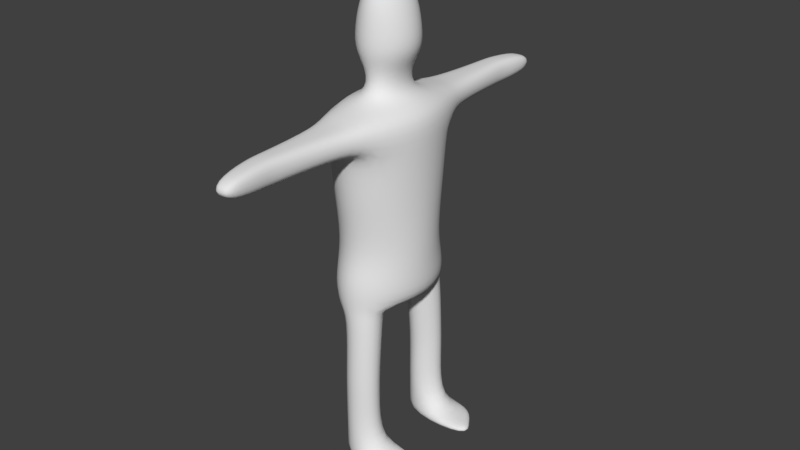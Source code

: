 # Source: enemy_01.blend  (saved by Blender 2.77.0; exported with 4.5.12 LTS)
import bpy
from mathutils import Matrix  # noqa: F401  (used for matrix-valued properties, if any)

bpy.ops.wm.read_factory_settings(use_empty=True)
scene = bpy.context.scene
scene.name = 'Scene'

# ---- collections
col_collection_1 = bpy.data.collections.new('Collection 1'); scene.collection.children.link(col_collection_1)

# ---- world
world_world = bpy.data.worlds.new('World'); scene.world = world_world
world_world.color = (0.05088, 0.05088, 0.05088)
world_world.use_sun_shadow = False
world_world.sun_shadow_jitter_overblur = 0.0
world_world.cycles.sampling_method = 'MANUAL'

# ---- meshes
me_circle = bpy.data.meshes.new('Circle')
me_circle.from_pydata([(5.735e-09, 0.954, 2.847), (-0.4894, 0.6496, 2.847), (-0.6921, 0.0, 2.847), (0.6921, 0.0, 2.847), (0.4894, 0.6496, 2.847), (5.735e-09, 1.0, 5.583), (-0.4894, 0.7071, 5.583), (-0.6921, 0.0, 5.583), (0.6921, 0.0, 5.583), (0.4894, 0.7071, 5.583), (1.788e-07, 0.0, 2.847), (1.217e-07, 0.0738, 2.847), (-0.2699, 0.7071, 0.4896), (0.09378, 1.0, 0.4896), (0.4575, 0.7071, 0.4896), (0.09378, 0.3299, 0.4896), (-0.4894, 0.7068, 5.149), (5.735e-09, 0.9942, 5.149), (0.4894, 0.7068, 5.149), (0.6921, 0.0, 5.149), (-0.6921, 0.0, 5.149), (-0.2929, 1.121, 5.533), (1.282e-08, 1.121, 5.533), (0.2929, 1.121, 5.533), (-0.2929, 1.119, 5.199), (1.282e-08, 1.118, 5.199), (0.2929, 1.119, 5.199), (-0.1944, 2.173, 5.533), (1.853e-08, 2.173, 5.533), (0.1944, 2.173, 5.533), (-0.1944, 2.173, 5.199), (1.853e-08, 2.173, 5.199), (0.1944, 2.173, 5.199), (-0.1931, 2.345, 5.533), (-8.927e-09, 2.323, 5.533), (0.1931, 2.3, 5.533), (-0.1931, 2.345, 5.199), (-8.927e-09, 2.323, 5.199), (0.1931, 2.3, 5.199), (-0.06653, 2.969, 5.487), (0.07327, 2.953, 5.487), (0.2131, 2.937, 5.487), (-0.06653, 2.969, 5.245), (0.07327, 2.953, 5.245), (0.2131, 2.937, 5.245), (0.09378, 0.2058, 2.726), (0.09378, 0.9562, 2.726), (0.4575, 0.6609, 2.726), (-0.2699, 0.6594, 2.726), (-0.2699, 0.7071, 1.812), (0.4575, 0.7071, 1.812), (0.09378, 1.0, 1.812), (0.09378, 0.3299, 1.812), (0.09378, 1.0, 1.535), (0.09378, 0.3299, 1.535), (-0.2699, 0.7071, 1.535), (0.4575, 0.7071, 1.535), (9.595e-09, 0.3581, 5.688), (-0.184, 0.2655, 5.688), (-0.2603, 0.0, 5.688), (0.2603, 0.0, 5.688), (0.184, 0.2655, 5.688), (9.595e-09, 0.3581, 6.015), (-0.184, 0.2655, 6.015), (-0.2603, 0.0, 6.015), (0.2603, 0.0, 6.015), (0.184, 0.2655, 6.015), (-1.286e-09, 0.4958, 6.257), (-0.3246, 0.3325, 6.257), (-0.459, 0.0, 6.257), (0.459, 0.0, 6.257), (0.3246, 0.3325, 6.257), (-1.286e-09, 0.4958, 6.531), (-0.3246, 0.3325, 6.531), (-0.459, 0.0, 6.531), (0.459, 0.0, 6.531), (0.3246, 0.3325, 6.531), (2.454e-09, 0.4212, 7.014), (-0.2327, 0.3041, 7.014), (-0.3291, 0.0, 7.014), (0.3291, 0.0, 7.014), (0.2327, 0.3041, 7.014), (2.301e-08, 0.1552, 7.223), (-0.05634, 0.1239, 7.223), (-0.07967, 0.0, 7.223), (0.07967, 0.0, 7.223), (0.05634, 0.1239, 7.223), (0.0, 0.0, 7.223), (0.09378, 1.0, 0.6357), (0.09378, 0.3299, 0.6357), (-0.2699, 0.7071, 0.6357), (0.4575, 0.7071, 0.6357), (0.7576, 1.0, 0.4896), (0.923, 0.7071, 0.4896), (1.152, 0.433, 0.4896), (0.7576, 1.0, 0.6357), (1.152, 0.433, 0.6357), (0.923, 0.7071, 0.6357), (5.735e-09, 0.9509, 4.531), (0.4894, 0.6616, 4.531), (-0.4894, 0.6616, 4.531), (0.6921, 0.0, 4.531), (-0.6921, 0.0, 4.531), (5.735e-09, 0.8135, 3.689), (0.4894, 0.5095, 3.689), (-0.4894, 0.5095, 3.689), (0.6921, 0.0, 3.689), (-0.6921, 0.0, 3.689), (5.735e-09, 0.9903, 3.263), (0.4894, 0.633, 3.263), (-0.4894, 0.633, 3.263), (0.6921, 0.0, 3.263), (-0.6921, 0.0, 3.263)], [], [(1, 11, 10, 2), (5, 9, 23, 22), (9, 18, 26, 23), (16, 20, 7, 6), (19, 18, 9, 8), (10, 11, 4, 3), (13, 88, 95, 92), (90, 88, 13, 12), (12, 13, 14, 15), (89, 15, 94, 96), (89, 90, 12, 15), (101, 99, 18, 19), (100, 102, 20, 16), (99, 98, 17, 18), (98, 100, 16, 17), (23, 26, 32, 29), (25, 24, 30, 31), (18, 17, 25, 26), (16, 6, 21, 24), (17, 16, 24, 25), (6, 5, 22, 21), (28, 29, 35, 34), (32, 31, 37, 38), (24, 21, 27, 30), (21, 22, 28, 27), (26, 25, 31, 32), (22, 23, 29, 28), (35, 38, 44, 41), (37, 36, 42, 43), (31, 30, 36, 37), (29, 32, 38, 35), (30, 27, 33, 36), (27, 28, 34, 33), (40, 43, 42, 39), (41, 44, 43, 40), (36, 33, 39, 42), (33, 34, 40, 39), (38, 37, 43, 44), (34, 35, 41, 40), (4, 11, 45, 47), (1, 0, 46, 48), (0, 4, 47, 46), (47, 45, 52, 50), (48, 46, 51, 49), (46, 47, 50, 51), (45, 48, 49, 52), (51, 50, 56, 53), (49, 51, 53, 55), (50, 52, 54, 56), (11, 1, 48, 45), (52, 49, 55, 54), (9, 5, 57, 61), (6, 7, 59, 58), (8, 9, 61, 60), (5, 6, 58, 57), (61, 57, 62, 66), (58, 59, 64, 63), (60, 61, 66, 65), (57, 58, 63, 62), (66, 62, 67, 71), (63, 64, 69, 68), (65, 66, 71, 70), (62, 63, 68, 67), (71, 67, 72, 76), (68, 69, 74, 73), (70, 71, 76, 75), (67, 68, 73, 72), (72, 73, 78, 77), (76, 72, 77, 81), (73, 74, 79, 78), (75, 76, 81, 80), (80, 81, 86, 85), (77, 78, 83, 82), (81, 77, 82, 86), (78, 79, 84, 83), (82, 83, 84, 87), (85, 86, 82, 87), (54, 55, 90, 89), (53, 56, 91, 88), (55, 53, 88, 90), (56, 54, 89, 91), (97, 96, 94, 93), (95, 97, 93, 92), (15, 14, 93, 94), (14, 13, 92, 93), (91, 89, 96, 97), (88, 91, 97, 95), (103, 105, 100, 98), (104, 103, 98, 99), (105, 107, 102, 100), (106, 104, 99, 101), (111, 109, 104, 106), (110, 112, 107, 105), (109, 108, 103, 104), (108, 110, 105, 103), (0, 1, 110, 108), (4, 0, 108, 109), (1, 2, 112, 110), (3, 4, 109, 111)])
me_circle.polygons.foreach_set('use_smooth', [True] * 99)
_uv = me_circle.uv_layers.new(name='UVMap')
_uv.uv.foreach_set('vector', [0.8997, 0.6478, 0.9886, 0.5715, 1.0, 0.5715, 1.0, 0.6794, 0.7379, 0.3072, 0.6622, 0.3527, 0.6926, 0.2879, 0.7379, 0.2879, 0.5458, 0.002187, 0.5458, 0.06976, 0.486, 0.06312, 0.4859, 0.011, 0.3455, 0.7253, 0.4579, 0.7253, 0.4581, 0.7929, 0.3456, 0.7929, 0.6308, 0.06757, 0.5458, 0.06976, 0.5458, 0.002187, 0.6308, 0.0, 1.0, 0.5715, 0.9886, 0.5715, 0.8997, 0.4953, 1.0, 0.4637, 0.9358, 4.818e-05, 0.9584, 0.0, 0.957, 0.08734, 0.9344, 0.08739, 0.3295, 0.02275, 0.265, 0.02351, 0.265, 0.0007533, 0.3295, 0.0, 0.4977, 0.9893, 0.4581, 0.9285, 0.5086, 0.8765, 0.5611, 0.9386, 0.3036, 0.7941, 0.3261, 0.7929, 0.3261, 0.9157, 0.3036, 0.917, 0.8466, 0.3262, 0.9275, 0.3293, 0.9267, 0.352, 0.8457, 0.3489, 0.6308, 0.1638, 0.5496, 0.1658, 0.5458, 0.06976, 0.6308, 0.06757, 0.3516, 0.6291, 0.4577, 0.6291, 0.4579, 0.7253, 0.3455, 0.7253, 0.5496, 0.1658, 0.4617, 0.1657, 0.4581, 0.06967, 0.5458, 0.06976, 0.2795, 0.6302, 0.3516, 0.6291, 0.3455, 0.7253, 0.2737, 0.7264, 0.9506, 0.8839, 0.8991, 0.8808, 0.8989, 0.7692, 0.9505, 0.7725, 0.7065, 0.7522, 0.6612, 0.752, 0.6764, 0.5879, 0.7065, 0.5879, 0.7822, 0.8165, 0.7065, 0.7718, 0.7065, 0.7522, 0.7518, 0.752, 0.3455, 0.7253, 0.3456, 0.7929, 0.2748, 0.7854, 0.2749, 0.7332, 0.7065, 0.7718, 0.6308, 0.8165, 0.6612, 0.752, 0.7065, 0.7522, 0.8135, 0.3527, 0.7379, 0.3072, 0.7379, 0.2879, 0.7831, 0.2879, 0.7379, 0.1243, 0.7078, 0.1243, 0.708, 0.1045, 0.7379, 0.101, 0.7366, 0.5879, 0.7065, 0.5879, 0.7065, 0.5647, 0.7364, 0.5682, 0.2749, 0.7332, 0.2748, 0.7854, 0.1204, 0.7848, 0.1202, 0.7327, 0.7831, 0.2879, 0.7379, 0.2879, 0.7379, 0.1243, 0.7679, 0.1243, 0.7518, 0.752, 0.7065, 0.7522, 0.7065, 0.5879, 0.7366, 0.5879, 0.7379, 0.2879, 0.6926, 0.2879, 0.7078, 0.1243, 0.7379, 0.1243, 0.9506, 0.7579, 0.8991, 0.7546, 0.9072, 0.6794, 0.9445, 0.6818, 0.7065, 0.5647, 0.6766, 0.5612, 0.6962, 0.4637, 0.7178, 0.4662, 0.7065, 0.5879, 0.6764, 0.5879, 0.6766, 0.5612, 0.7065, 0.5647, 0.9505, 0.7725, 0.8989, 0.7692, 0.8991, 0.7546, 0.9506, 0.7579, 0.1202, 0.7327, 0.1204, 0.7848, 0.09606, 0.7847, 0.09592, 0.7326, 0.7679, 0.1243, 0.7379, 0.1243, 0.7379, 0.101, 0.7677, 0.0975, 0.3635, 0.8127, 0.3261, 0.8132, 0.3261, 0.7934, 0.3635, 0.7929, 0.3635, 0.8324, 0.3261, 0.8329, 0.3261, 0.8132, 0.3635, 0.8127, 0.09592, 0.7326, 0.09606, 0.7847, 9.906e-05, 0.7774, 0.0, 0.7396, 0.7677, 0.0975, 0.7379, 0.101, 0.7265, 0.002527, 0.7482, 0.0, 0.7364, 0.5682, 0.7065, 0.5647, 0.7178, 0.4662, 0.7395, 0.4688, 0.7379, 0.101, 0.708, 0.1045, 0.7049, 0.005054, 0.7265, 0.002527, 0.8989, 0.8083, 0.7822, 0.8109, 0.8067, 0.7914, 0.8965, 0.7892, 0.3526, 0.3668, 0.2784, 0.3678, 0.2721, 0.3492, 0.3371, 0.3485, 0.4614, 0.428, 0.5506, 0.428, 0.5455, 0.4469, 0.4735, 0.4471, 0.8965, 0.7892, 0.8067, 0.7914, 0.818, 0.6481, 0.8989, 0.6466, 0.3371, 0.3485, 0.2721, 0.3492, 0.2655, 0.2067, 0.33, 0.206, 0.4735, 0.4471, 0.5455, 0.4469, 0.5416, 0.5895, 0.4699, 0.5897, 0.8449, 0.0, 0.9344, 0.003536, 0.9344, 0.1462, 0.8535, 0.1431, 0.4699, 0.5897, 0.5416, 0.5895, 0.5416, 0.6326, 0.4699, 0.6328, 0.33, 0.206, 0.2655, 0.2067, 0.2654, 0.1636, 0.3299, 0.1629, 0.8989, 0.6466, 0.818, 0.6481, 0.8171, 0.6051, 0.8981, 0.6036, 0.9886, 0.5715, 0.8997, 0.6478, 0.8989, 0.6136, 0.969, 0.557, 0.8535, 0.1431, 0.9344, 0.1462, 0.9328, 0.1892, 0.8519, 0.1862, 0.6622, 0.3527, 0.7379, 0.3072, 0.7379, 0.408, 0.7094, 0.4224, 0.8135, 0.3527, 0.8449, 0.4626, 0.7781, 0.4637, 0.7663, 0.4224, 0.6308, 0.4626, 0.6622, 0.3527, 0.7094, 0.4224, 0.6976, 0.4637, 0.7379, 0.3072, 0.8135, 0.3527, 0.7663, 0.4224, 0.7379, 0.408, 0.04311, 1.0, 0.0114, 0.9999, 0.0114, 0.949, 0.04311, 0.9491, 0.1452, 0.7929, 0.1875, 0.793, 0.1875, 0.8439, 0.1452, 0.8438, 0.07505, 0.9992, 0.04311, 1.0, 0.04311, 0.9491, 0.07505, 0.9483, 0.1204, 0.7933, 0.1452, 0.7929, 0.1452, 0.8438, 0.1204, 0.8442, 0.04311, 0.9491, 0.0114, 0.949, 1.843e-08, 0.9119, 0.05591, 0.912, 0.1452, 0.8438, 0.1875, 0.8439, 0.2002, 0.8811, 0.1448, 0.881, 0.07505, 0.9483, 0.04311, 0.9491, 0.05591, 0.912, 0.101, 0.9111, 0.1204, 0.8442, 0.1452, 0.8438, 0.1448, 0.881, 0.101, 0.8817, 0.05591, 0.912, 1.843e-08, 0.9119, 0.0, 0.8692, 0.05591, 0.8693, 0.1448, 0.881, 0.2002, 0.8811, 0.2002, 0.9238, 0.1448, 0.9238, 0.101, 0.9111, 0.05591, 0.912, 0.05591, 0.8693, 0.101, 0.8684, 0.101, 0.8817, 0.1448, 0.881, 0.1448, 0.9238, 0.101, 0.9244, 0.101, 0.9244, 0.1448, 0.9238, 0.1429, 0.9992, 0.1115, 0.9997, 0.05591, 0.8693, 0.0, 0.8692, 0.006184, 0.7937, 0.04626, 0.7938, 0.1448, 0.9238, 0.2002, 0.9238, 0.1919, 0.9993, 0.1429, 0.9992, 0.101, 0.8684, 0.05591, 0.8693, 0.04626, 0.7938, 0.08403, 0.7929, 0.6261, 0.8754, 0.5792, 0.8604, 0.6091, 0.8329, 0.6282, 0.8365, 0.5611, 0.8242, 0.5792, 0.7879, 0.6091, 0.8153, 0.6043, 0.8241, 0.5792, 0.8604, 0.5611, 0.8242, 0.6043, 0.8241, 0.6091, 0.8329, 0.5792, 0.7879, 0.6261, 0.7729, 0.6282, 0.8117, 0.6091, 0.8153, 0.6043, 0.8241, 0.6091, 0.8153, 0.6282, 0.8117, 0.6282, 0.8241, 0.6282, 0.8365, 0.6091, 0.8329, 0.6043, 0.8241, 0.6282, 0.8241, 0.8519, 0.1862, 0.9328, 0.1892, 0.9275, 0.3293, 0.8466, 0.3262, 0.4699, 0.6328, 0.5416, 0.6326, 0.5416, 0.7727, 0.4699, 0.7729, 0.3299, 0.1629, 0.2654, 0.1636, 0.265, 0.02351, 0.3295, 0.02275, 0.8981, 0.6036, 0.8171, 0.6051, 0.8143, 0.4652, 0.8952, 0.4637, 0.9578, 0.1335, 0.9584, 0.1866, 0.9358, 0.1867, 0.9352, 0.1336, 0.957, 0.08734, 0.9578, 0.1335, 0.9352, 0.1336, 0.9344, 0.08739, 0.5611, 0.9386, 0.5086, 0.8765, 0.5156, 0.8044, 0.5611, 0.7729, 0.5086, 0.8765, 0.4581, 0.9285, 0.4681, 0.8256, 0.5156, 0.8044, 0.2584, 0.9012, 0.2002, 0.9579, 0.2161, 0.7929, 0.2584, 0.8287, 0.3036, 0.9579, 0.2584, 0.9012, 0.2584, 0.8287, 0.3036, 0.8544, 0.2985, 0.4991, 0.3727, 0.498, 0.3516, 0.6291, 0.2795, 0.6302, 0.5622, 0.2964, 0.4731, 0.2964, 0.4617, 0.1657, 0.5496, 0.1658, 0.3727, 0.498, 0.4573, 0.4979, 0.4577, 0.6291, 0.3516, 0.6291, 0.6308, 0.2949, 0.5622, 0.2964, 0.5496, 0.1658, 0.6308, 0.1638, 0.6308, 0.3613, 0.5519, 0.3633, 0.5622, 0.2964, 0.6308, 0.2949, 0.3551, 0.4315, 0.4572, 0.4315, 0.4573, 0.4979, 0.3727, 0.498, 0.5519, 0.3633, 0.4584, 0.3634, 0.4731, 0.2964, 0.5622, 0.2964, 0.2735, 0.4326, 0.3551, 0.4315, 0.3727, 0.498, 0.2985, 0.4991, 0.2784, 0.3678, 0.3526, 0.3668, 0.3551, 0.4315, 0.2735, 0.4326, 0.5506, 0.428, 0.4614, 0.428, 0.4584, 0.3634, 0.5519, 0.3633, 0.3526, 0.3668, 0.457, 0.3667, 0.4572, 0.4315, 0.3551, 0.4315, 0.6308, 0.4261, 0.5506, 0.428, 0.5519, 0.3633, 0.6308, 0.3613])
me_circle.use_remesh_preserve_volume = False
me_circle.use_remesh_preserve_attributes = False
me_circle.use_mirror_vertex_groups = False
me_circle.update()

# ---- objects
ob_circle = bpy.data.objects.new('Circle', me_circle)

# ---- transforms, parenting, visibility, modifiers, constraints
ob_circle.location = (0.0, 0.0, 0.0)
ob_circle.lineart.crease_threshold = 0.0
_m = ob_circle.modifiers.new('Mirror', 'MIRROR')
_m.use_axis = (False, True, False)
_m.use_clip = True
_m = ob_circle.modifiers.new('Subsurf', 'SUBSURF')
_m.uv_smooth = 'PRESERVE_CORNERS'
_m.quality = 2
_m.show_only_control_edges = False
_m = ob_circle.modifiers.new('Triangulate', 'TRIANGULATE')

# ---- collection membership
col_collection_1.objects.link(ob_circle)

# ---- scene / render settings (as saved in the file)
scene.frame_start = 1; scene.frame_end = 250; scene.frame_set(1)
scene.render.engine = 'BLENDER_EEVEE_NEXT'
scene.render.resolution_percentage = 50
scene.render.dither_intensity = 0.0
scene.cycles.use_denoising = False
scene.cycles.samples = 128
scene.cycles.sampling_pattern = 'TABULATED_SOBOL'
scene.cycles.light_sampling_threshold = 0.0
scene.cycles.use_adaptive_sampling = False
scene.cycles.use_light_tree = False
scene.cycles.blur_glossy = 0.0
scene.cycles.sample_clamp_indirect = 0.0
scene.view_settings.view_transform = 'Standard'
bpy.context.view_layer.update()

# ---- added for rendering (the .blend has no active camera and no usable light): camera, sun
cam_auto = bpy.data.cameras.new('AutoCamera')
cam_auto.lens = 50.0
cam_auto.sensor_width = 36.0
cam_auto.clip_end = 1000.0
ob_auto_camera = bpy.data.objects.new('AutoCamera', cam_auto)
scene.collection.objects.link(ob_auto_camera)
ob_auto_camera.location = (8.56558, -10.0648, 10.566)
ob_auto_camera.rotation_euler = (1.09748, -7.21219e-08, 0.694738)
scene.camera = ob_auto_camera
light_auto_sun = bpy.data.lights.new('AutoSun', 'SUN')
light_auto_sun.energy = 3.0
light_auto_sun.angle = 0.0523599
ob_auto_sun = bpy.data.objects.new('AutoSun', light_auto_sun)
scene.collection.objects.link(ob_auto_sun)
ob_auto_sun.rotation_euler = (0.872665, 0.174533, 0.523599)
bpy.context.view_layer.update()
